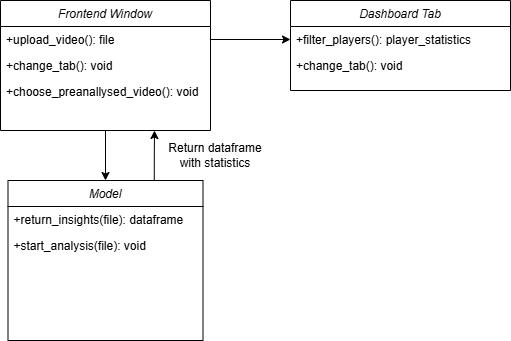

The diagram above was exported from draw.io. Its source (the exported page's mxGraphModel, read from the mxfile embedded in the PNG):
<mxGraphModel dx="1434" dy="738" grid="1" gridSize="10" guides="1" tooltips="1" connect="1" arrows="1" fold="1" page="1" pageScale="1" pageWidth="827" pageHeight="1169" math="0" shadow="0">
  <root>
    <mxCell id="WIyWlLk6GJQsqaUBKTNV-0" />
    <mxCell id="WIyWlLk6GJQsqaUBKTNV-1" parent="WIyWlLk6GJQsqaUBKTNV-0" />
    <mxCell id="4fNx6QbNUYWrOaX8EIKK-8" style="edgeStyle=orthogonalEdgeStyle;rounded=0;orthogonalLoop=1;jettySize=auto;html=1;entryX=0.5;entryY=0;entryDx=0;entryDy=0;" edge="1" parent="WIyWlLk6GJQsqaUBKTNV-1" source="zkfFHV4jXpPFQw0GAbJ--0" target="4fNx6QbNUYWrOaX8EIKK-5">
      <mxGeometry relative="1" as="geometry" />
    </mxCell>
    <mxCell id="zkfFHV4jXpPFQw0GAbJ--0" value="Frontend Window" style="swimlane;fontStyle=2;align=center;verticalAlign=top;childLayout=stackLayout;horizontal=1;startSize=26;horizontalStack=0;resizeParent=1;resizeLast=0;collapsible=1;marginBottom=0;rounded=0;shadow=0;strokeWidth=1;" parent="WIyWlLk6GJQsqaUBKTNV-1" vertex="1">
      <mxGeometry x="160" y="100" width="210" height="130" as="geometry">
        <mxRectangle x="230" y="140" width="160" height="26" as="alternateBounds" />
      </mxGeometry>
    </mxCell>
    <mxCell id="zkfFHV4jXpPFQw0GAbJ--5" value="+upload_video(): file" style="text;align=left;verticalAlign=top;spacingLeft=4;spacingRight=4;overflow=hidden;rotatable=0;points=[[0,0.5],[1,0.5]];portConstraint=eastwest;" parent="zkfFHV4jXpPFQw0GAbJ--0" vertex="1">
      <mxGeometry y="26" width="210" height="26" as="geometry" />
    </mxCell>
    <mxCell id="4fNx6QbNUYWrOaX8EIKK-1" value="+change_tab(): void" style="text;align=left;verticalAlign=top;spacingLeft=4;spacingRight=4;overflow=hidden;rotatable=0;points=[[0,0.5],[1,0.5]];portConstraint=eastwest;" vertex="1" parent="zkfFHV4jXpPFQw0GAbJ--0">
      <mxGeometry y="52" width="210" height="26" as="geometry" />
    </mxCell>
    <mxCell id="4fNx6QbNUYWrOaX8EIKK-9" value="+choose_preanallysed_video(): void" style="text;align=left;verticalAlign=top;spacingLeft=4;spacingRight=4;overflow=hidden;rotatable=0;points=[[0,0.5],[1,0.5]];portConstraint=eastwest;" vertex="1" parent="zkfFHV4jXpPFQw0GAbJ--0">
      <mxGeometry y="78" width="210" height="26" as="geometry" />
    </mxCell>
    <mxCell id="4fNx6QbNUYWrOaX8EIKK-2" value="Dashboard Tab" style="swimlane;fontStyle=2;align=center;verticalAlign=top;childLayout=stackLayout;horizontal=1;startSize=26;horizontalStack=0;resizeParent=1;resizeLast=0;collapsible=1;marginBottom=0;rounded=0;shadow=0;strokeWidth=1;" vertex="1" parent="WIyWlLk6GJQsqaUBKTNV-1">
      <mxGeometry x="450" y="100" width="220" height="90" as="geometry">
        <mxRectangle x="230" y="140" width="160" height="26" as="alternateBounds" />
      </mxGeometry>
    </mxCell>
    <mxCell id="4fNx6QbNUYWrOaX8EIKK-3" value="+filter_players(): player_statistics" style="text;align=left;verticalAlign=top;spacingLeft=4;spacingRight=4;overflow=hidden;rotatable=0;points=[[0,0.5],[1,0.5]];portConstraint=eastwest;" vertex="1" parent="4fNx6QbNUYWrOaX8EIKK-2">
      <mxGeometry y="26" width="220" height="26" as="geometry" />
    </mxCell>
    <mxCell id="4fNx6QbNUYWrOaX8EIKK-4" value="+change_tab(): void" style="text;align=left;verticalAlign=top;spacingLeft=4;spacingRight=4;overflow=hidden;rotatable=0;points=[[0,0.5],[1,0.5]];portConstraint=eastwest;" vertex="1" parent="4fNx6QbNUYWrOaX8EIKK-2">
      <mxGeometry y="52" width="220" height="26" as="geometry" />
    </mxCell>
    <mxCell id="4fNx6QbNUYWrOaX8EIKK-12" style="edgeStyle=orthogonalEdgeStyle;rounded=0;orthogonalLoop=1;jettySize=auto;html=1;exitX=0.75;exitY=0;exitDx=0;exitDy=0;" edge="1" parent="WIyWlLk6GJQsqaUBKTNV-1" source="4fNx6QbNUYWrOaX8EIKK-5">
      <mxGeometry relative="1" as="geometry">
        <mxPoint x="314" y="230" as="targetPoint" />
      </mxGeometry>
    </mxCell>
    <mxCell id="4fNx6QbNUYWrOaX8EIKK-5" value="Model" style="swimlane;fontStyle=2;align=center;verticalAlign=top;childLayout=stackLayout;horizontal=1;startSize=26;horizontalStack=0;resizeParent=1;resizeLast=0;collapsible=1;marginBottom=0;rounded=0;shadow=0;strokeWidth=1;" vertex="1" parent="WIyWlLk6GJQsqaUBKTNV-1">
      <mxGeometry x="167.5" y="280" width="195" height="160" as="geometry">
        <mxRectangle x="230" y="140" width="160" height="26" as="alternateBounds" />
      </mxGeometry>
    </mxCell>
    <mxCell id="4fNx6QbNUYWrOaX8EIKK-6" value="+return_insights(file): dataframe " style="text;align=left;verticalAlign=top;spacingLeft=4;spacingRight=4;overflow=hidden;rotatable=0;points=[[0,0.5],[1,0.5]];portConstraint=eastwest;" vertex="1" parent="4fNx6QbNUYWrOaX8EIKK-5">
      <mxGeometry y="26" width="195" height="26" as="geometry" />
    </mxCell>
    <mxCell id="4fNx6QbNUYWrOaX8EIKK-10" value="+start_analysis(file): void" style="text;align=left;verticalAlign=top;spacingLeft=4;spacingRight=4;overflow=hidden;rotatable=0;points=[[0,0.5],[1,0.5]];portConstraint=eastwest;" vertex="1" parent="4fNx6QbNUYWrOaX8EIKK-5">
      <mxGeometry y="52" width="195" height="26" as="geometry" />
    </mxCell>
    <mxCell id="4fNx6QbNUYWrOaX8EIKK-11" style="edgeStyle=orthogonalEdgeStyle;rounded=0;orthogonalLoop=1;jettySize=auto;html=1;entryX=0;entryY=0.5;entryDx=0;entryDy=0;" edge="1" parent="WIyWlLk6GJQsqaUBKTNV-1" source="zkfFHV4jXpPFQw0GAbJ--5" target="4fNx6QbNUYWrOaX8EIKK-3">
      <mxGeometry relative="1" as="geometry" />
    </mxCell>
    <mxCell id="4fNx6QbNUYWrOaX8EIKK-13" value="Return dataframe with statistics" style="text;html=1;align=center;verticalAlign=middle;whiteSpace=wrap;rounded=0;" vertex="1" parent="WIyWlLk6GJQsqaUBKTNV-1">
      <mxGeometry x="320" y="240" width="110" height="30" as="geometry" />
    </mxCell>
  </root>
</mxGraphModel>